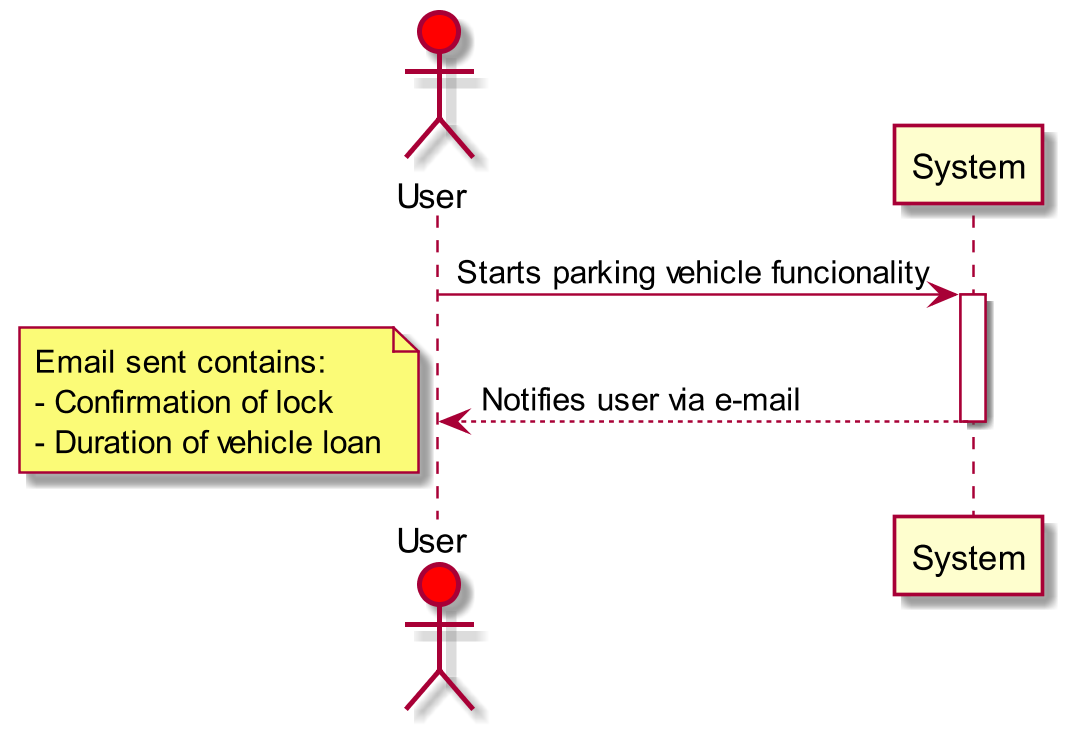

The diagram above was rendered by PlantUML. Its source (embedded in the PNG):
@startuml
scale 1280*720
actor User #red
User -> System : Starts parking vehicle funcionality
activate System
System --> User : Notifies user via e-mail
deactivate System
note left
          Email sent contains:
          - Confirmation of lock
          - Duration of vehicle loan
end note
@enduml